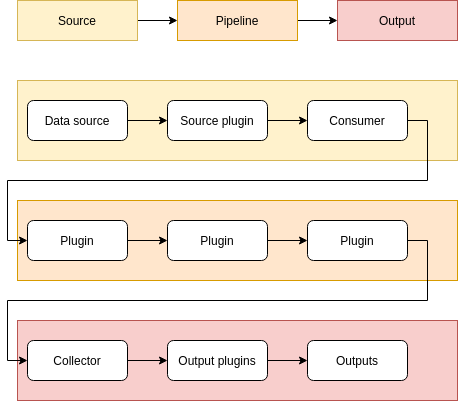

The diagram above was exported from draw.io. Its source (the exported page's mxGraphModel, read from the mxfile embedded in the PNG):
<mxGraphModel dx="1203" dy="1102" grid="1" gridSize="10" guides="1" tooltips="1" connect="1" arrows="1" fold="1" page="1" pageScale="1" pageWidth="850" pageHeight="1100" math="0" shadow="0">
  <root>
    <mxCell id="0" />
    <mxCell id="1" parent="0" />
    <mxCell id="RL4JNdzACoTuY5gZBAR7-5" style="edgeStyle=orthogonalEdgeStyle;rounded=0;orthogonalLoop=1;jettySize=auto;html=1;exitX=1;exitY=0.5;exitDx=0;exitDy=0;entryX=0;entryY=0.5;entryDx=0;entryDy=0;" edge="1" parent="1" source="RL4JNdzACoTuY5gZBAR7-1" target="RL4JNdzACoTuY5gZBAR7-3">
      <mxGeometry relative="1" as="geometry" />
    </mxCell>
    <mxCell id="RL4JNdzACoTuY5gZBAR7-1" value="Pipeline" style="rounded=0;whiteSpace=wrap;html=1;verticalAlign=middle;fillColor=#ffe6cc;strokeColor=#d79b00;" vertex="1" parent="1">
      <mxGeometry x="240" y="40" width="120" height="40" as="geometry" />
    </mxCell>
    <mxCell id="RL4JNdzACoTuY5gZBAR7-4" style="edgeStyle=orthogonalEdgeStyle;rounded=0;orthogonalLoop=1;jettySize=auto;html=1;exitX=1;exitY=0.5;exitDx=0;exitDy=0;entryX=0;entryY=0.5;entryDx=0;entryDy=0;" edge="1" parent="1" source="RL4JNdzACoTuY5gZBAR7-2" target="RL4JNdzACoTuY5gZBAR7-1">
      <mxGeometry relative="1" as="geometry" />
    </mxCell>
    <mxCell id="RL4JNdzACoTuY5gZBAR7-2" value="Source" style="rounded=0;whiteSpace=wrap;html=1;verticalAlign=middle;fillColor=#fff2cc;strokeColor=#d6b656;" vertex="1" parent="1">
      <mxGeometry x="80" y="40" width="120" height="40" as="geometry" />
    </mxCell>
    <mxCell id="RL4JNdzACoTuY5gZBAR7-3" value="Output" style="rounded=0;whiteSpace=wrap;html=1;verticalAlign=middle;fillColor=#f8cecc;strokeColor=#b85450;" vertex="1" parent="1">
      <mxGeometry x="400" y="40" width="120" height="40" as="geometry" />
    </mxCell>
    <mxCell id="RL4JNdzACoTuY5gZBAR7-7" value="" style="rounded=0;whiteSpace=wrap;html=1;verticalAlign=middle;fillColor=#fff2cc;strokeColor=#d6b656;" vertex="1" parent="1">
      <mxGeometry x="80" y="120" width="440" height="80" as="geometry" />
    </mxCell>
    <mxCell id="RL4JNdzACoTuY5gZBAR7-14" style="edgeStyle=orthogonalEdgeStyle;rounded=0;orthogonalLoop=1;jettySize=auto;html=1;exitX=1;exitY=0.5;exitDx=0;exitDy=0;entryX=0;entryY=0.5;entryDx=0;entryDy=0;" edge="1" parent="1" source="RL4JNdzACoTuY5gZBAR7-8" target="RL4JNdzACoTuY5gZBAR7-13">
      <mxGeometry relative="1" as="geometry" />
    </mxCell>
    <mxCell id="RL4JNdzACoTuY5gZBAR7-8" value="Data source" style="rounded=1;whiteSpace=wrap;html=1;fillColor=#ffffff;" vertex="1" parent="1">
      <mxGeometry x="90" y="140" width="100" height="40" as="geometry" />
    </mxCell>
    <mxCell id="RL4JNdzACoTuY5gZBAR7-16" style="edgeStyle=orthogonalEdgeStyle;rounded=0;orthogonalLoop=1;jettySize=auto;html=1;exitX=1;exitY=0.5;exitDx=0;exitDy=0;entryX=0;entryY=0.5;entryDx=0;entryDy=0;" edge="1" parent="1" source="RL4JNdzACoTuY5gZBAR7-13" target="RL4JNdzACoTuY5gZBAR7-15">
      <mxGeometry relative="1" as="geometry" />
    </mxCell>
    <mxCell id="RL4JNdzACoTuY5gZBAR7-13" value="Source plugin" style="rounded=1;whiteSpace=wrap;html=1;fillColor=#ffffff;" vertex="1" parent="1">
      <mxGeometry x="230" y="140" width="100" height="40" as="geometry" />
    </mxCell>
    <mxCell id="RL4JNdzACoTuY5gZBAR7-15" value="Consumer" style="rounded=1;whiteSpace=wrap;html=1;fillColor=#ffffff;" vertex="1" parent="1">
      <mxGeometry x="370" y="140" width="100" height="40" as="geometry" />
    </mxCell>
    <mxCell id="RL4JNdzACoTuY5gZBAR7-17" value="" style="rounded=0;whiteSpace=wrap;html=1;verticalAlign=middle;fillColor=#ffe6cc;strokeColor=#d79b00;" vertex="1" parent="1">
      <mxGeometry x="80" y="240" width="440" height="80" as="geometry" />
    </mxCell>
    <mxCell id="RL4JNdzACoTuY5gZBAR7-22" style="edgeStyle=orthogonalEdgeStyle;rounded=0;orthogonalLoop=1;jettySize=auto;html=1;exitX=1;exitY=0.5;exitDx=0;exitDy=0;entryX=0;entryY=0.5;entryDx=0;entryDy=0;" edge="1" parent="1" source="RL4JNdzACoTuY5gZBAR7-18" target="RL4JNdzACoTuY5gZBAR7-19">
      <mxGeometry relative="1" as="geometry" />
    </mxCell>
    <mxCell id="RL4JNdzACoTuY5gZBAR7-18" value="Plugin" style="rounded=1;whiteSpace=wrap;html=1;fillColor=#ffffff;" vertex="1" parent="1">
      <mxGeometry x="90" y="260" width="100" height="40" as="geometry" />
    </mxCell>
    <mxCell id="RL4JNdzACoTuY5gZBAR7-23" style="edgeStyle=orthogonalEdgeStyle;rounded=0;orthogonalLoop=1;jettySize=auto;html=1;exitX=1;exitY=0.5;exitDx=0;exitDy=0;entryX=0;entryY=0.5;entryDx=0;entryDy=0;" edge="1" parent="1" source="RL4JNdzACoTuY5gZBAR7-19" target="RL4JNdzACoTuY5gZBAR7-20">
      <mxGeometry relative="1" as="geometry" />
    </mxCell>
    <mxCell id="RL4JNdzACoTuY5gZBAR7-19" value="Plugin" style="rounded=1;whiteSpace=wrap;html=1;fillColor=#ffffff;" vertex="1" parent="1">
      <mxGeometry x="230" y="260" width="100" height="40" as="geometry" />
    </mxCell>
    <mxCell id="RL4JNdzACoTuY5gZBAR7-20" value="Plugin" style="rounded=1;whiteSpace=wrap;html=1;fillColor=#ffffff;" vertex="1" parent="1">
      <mxGeometry x="370" y="260" width="100" height="40" as="geometry" />
    </mxCell>
    <mxCell id="RL4JNdzACoTuY5gZBAR7-26" style="edgeStyle=orthogonalEdgeStyle;rounded=0;orthogonalLoop=1;jettySize=auto;html=1;entryX=0;entryY=0.5;entryDx=0;entryDy=0;" edge="1" parent="1" source="RL4JNdzACoTuY5gZBAR7-15" target="RL4JNdzACoTuY5gZBAR7-18">
      <mxGeometry relative="1" as="geometry">
        <Array as="points">
          <mxPoint x="490" y="160" />
          <mxPoint x="490" y="220" />
          <mxPoint x="70" y="220" />
          <mxPoint x="70" y="280" />
        </Array>
      </mxGeometry>
    </mxCell>
    <mxCell id="RL4JNdzACoTuY5gZBAR7-27" value="" style="rounded=0;whiteSpace=wrap;html=1;verticalAlign=middle;fillColor=#f8cecc;strokeColor=#b85450;" vertex="1" parent="1">
      <mxGeometry x="80" y="360" width="440" height="80" as="geometry" />
    </mxCell>
    <mxCell id="RL4JNdzACoTuY5gZBAR7-31" style="edgeStyle=orthogonalEdgeStyle;rounded=0;orthogonalLoop=1;jettySize=auto;html=1;exitX=1;exitY=0.5;exitDx=0;exitDy=0;entryX=0;entryY=0.5;entryDx=0;entryDy=0;" edge="1" parent="1" source="RL4JNdzACoTuY5gZBAR7-28" target="RL4JNdzACoTuY5gZBAR7-30">
      <mxGeometry relative="1" as="geometry" />
    </mxCell>
    <mxCell id="RL4JNdzACoTuY5gZBAR7-28" value="Collector" style="rounded=1;whiteSpace=wrap;html=1;fillColor=#ffffff;" vertex="1" parent="1">
      <mxGeometry x="90" y="380" width="100" height="40" as="geometry" />
    </mxCell>
    <mxCell id="RL4JNdzACoTuY5gZBAR7-29" style="edgeStyle=orthogonalEdgeStyle;rounded=0;orthogonalLoop=1;jettySize=auto;html=1;entryX=0;entryY=0.5;entryDx=0;entryDy=0;" edge="1" parent="1" source="RL4JNdzACoTuY5gZBAR7-20" target="RL4JNdzACoTuY5gZBAR7-28">
      <mxGeometry relative="1" as="geometry">
        <Array as="points">
          <mxPoint x="490" y="280" />
          <mxPoint x="490" y="340" />
          <mxPoint x="70" y="340" />
          <mxPoint x="70" y="400" />
        </Array>
      </mxGeometry>
    </mxCell>
    <mxCell id="RL4JNdzACoTuY5gZBAR7-33" style="edgeStyle=orthogonalEdgeStyle;rounded=0;orthogonalLoop=1;jettySize=auto;html=1;exitX=1;exitY=0.5;exitDx=0;exitDy=0;entryX=0;entryY=0.5;entryDx=0;entryDy=0;" edge="1" parent="1" source="RL4JNdzACoTuY5gZBAR7-30" target="RL4JNdzACoTuY5gZBAR7-32">
      <mxGeometry relative="1" as="geometry" />
    </mxCell>
    <mxCell id="RL4JNdzACoTuY5gZBAR7-30" value="Output plugins" style="rounded=1;whiteSpace=wrap;html=1;fillColor=#ffffff;" vertex="1" parent="1">
      <mxGeometry x="230" y="380" width="100" height="40" as="geometry" />
    </mxCell>
    <mxCell id="RL4JNdzACoTuY5gZBAR7-32" value="Outputs" style="rounded=1;whiteSpace=wrap;html=1;fillColor=#ffffff;" vertex="1" parent="1">
      <mxGeometry x="370" y="380" width="100" height="40" as="geometry" />
    </mxCell>
  </root>
</mxGraphModel>